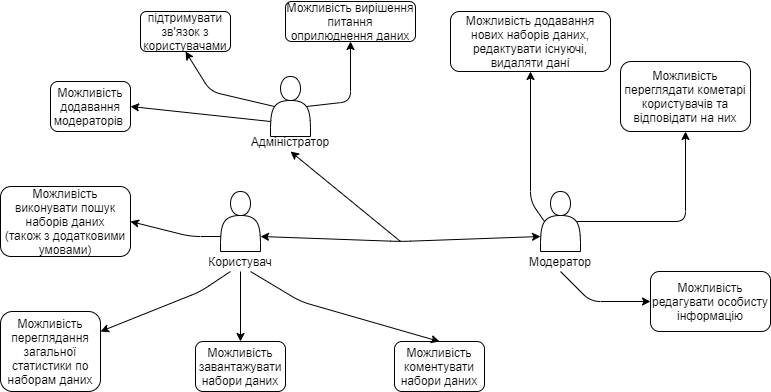

The diagram above was exported from draw.io. Its source (the exported page's mxGraphModel, read from the mxfile embedded in the PNG):
<mxGraphModel dx="1065" dy="416" grid="1" gridSize="10" guides="1" tooltips="1" connect="1" arrows="1" fold="1" page="1" pageScale="1" pageWidth="827" pageHeight="1169" math="0" shadow="0">
  <root>
    <mxCell id="0" />
    <mxCell id="1" parent="0" />
    <mxCell id="SQhlVoJB_6yP6y8oh6pE-2" value="" style="shape=actor;whiteSpace=wrap;html=1;" vertex="1" parent="1">
      <mxGeometry x="240" y="260" width="40" height="60" as="geometry" />
    </mxCell>
    <mxCell id="SQhlVoJB_6yP6y8oh6pE-3" value="" style="shape=actor;whiteSpace=wrap;html=1;" vertex="1" parent="1">
      <mxGeometry x="290" y="145" width="40" height="60" as="geometry" />
    </mxCell>
    <mxCell id="SQhlVoJB_6yP6y8oh6pE-4" value="" style="shape=actor;whiteSpace=wrap;html=1;" vertex="1" parent="1">
      <mxGeometry x="560" y="260" width="40" height="60" as="geometry" />
    </mxCell>
    <mxCell id="SQhlVoJB_6yP6y8oh6pE-5" value="Адміністратор" style="text;html=1;strokeColor=none;fillColor=none;align=center;verticalAlign=middle;whiteSpace=wrap;rounded=0;" vertex="1" parent="1">
      <mxGeometry x="290" y="200" width="40" height="20" as="geometry" />
    </mxCell>
    <mxCell id="SQhlVoJB_6yP6y8oh6pE-9" value="Користувач" style="text;html=1;strokeColor=none;fillColor=none;align=center;verticalAlign=middle;whiteSpace=wrap;rounded=0;" vertex="1" parent="1">
      <mxGeometry x="240" y="320" width="40" height="20" as="geometry" />
    </mxCell>
    <mxCell id="SQhlVoJB_6yP6y8oh6pE-10" value="Модератор" style="text;html=1;strokeColor=none;fillColor=none;align=center;verticalAlign=middle;whiteSpace=wrap;rounded=0;" vertex="1" parent="1">
      <mxGeometry x="560" y="320" width="40" height="20" as="geometry" />
    </mxCell>
    <mxCell id="SQhlVoJB_6yP6y8oh6pE-11" value="Можливість додавання модераторів&amp;nbsp;" style="rounded=1;whiteSpace=wrap;html=1;" vertex="1" parent="1">
      <mxGeometry x="70" y="150" width="80" height="50" as="geometry" />
    </mxCell>
    <mxCell id="SQhlVoJB_6yP6y8oh6pE-12" value="" style="endArrow=classic;html=1;entryX=1;entryY=0.5;entryDx=0;entryDy=0;exitX=0;exitY=0.75;exitDx=0;exitDy=0;" edge="1" parent="1" source="SQhlVoJB_6yP6y8oh6pE-3" target="SQhlVoJB_6yP6y8oh6pE-11">
      <mxGeometry width="50" height="50" relative="1" as="geometry">
        <mxPoint x="390" y="270" as="sourcePoint" />
        <mxPoint x="440" y="220" as="targetPoint" />
      </mxGeometry>
    </mxCell>
    <mxCell id="SQhlVoJB_6yP6y8oh6pE-16" value="" style="endArrow=classic;startArrow=classic;html=1;exitX=1;exitY=0.75;exitDx=0;exitDy=0;entryX=0;entryY=0.75;entryDx=0;entryDy=0;" edge="1" parent="1" source="SQhlVoJB_6yP6y8oh6pE-2" target="SQhlVoJB_6yP6y8oh6pE-4">
      <mxGeometry width="50" height="50" relative="1" as="geometry">
        <mxPoint x="390" y="270" as="sourcePoint" />
        <mxPoint x="440" y="220" as="targetPoint" />
        <Array as="points">
          <mxPoint x="420" y="310" />
        </Array>
      </mxGeometry>
    </mxCell>
    <mxCell id="SQhlVoJB_6yP6y8oh6pE-18" value="Можливість додавання нових наборів даних, редактувати існуючі,&lt;br&gt;видаляти дані" style="rounded=1;whiteSpace=wrap;html=1;" vertex="1" parent="1">
      <mxGeometry x="470" y="80" width="160" height="60" as="geometry" />
    </mxCell>
    <mxCell id="SQhlVoJB_6yP6y8oh6pE-20" value="" style="endArrow=classic;html=1;entryX=0.5;entryY=1;entryDx=0;entryDy=0;exitX=0.1;exitY=0.5;exitDx=0;exitDy=0;exitPerimeter=0;" edge="1" parent="1" source="SQhlVoJB_6yP6y8oh6pE-4" target="SQhlVoJB_6yP6y8oh6pE-18">
      <mxGeometry width="50" height="50" relative="1" as="geometry">
        <mxPoint x="550" y="260" as="sourcePoint" />
        <mxPoint x="520" y="180" as="targetPoint" />
        <Array as="points">
          <mxPoint x="550" y="270" />
        </Array>
      </mxGeometry>
    </mxCell>
    <mxCell id="SQhlVoJB_6yP6y8oh6pE-21" value="Можливість переглядати кометарі користувачів та відповідати на них" style="rounded=1;whiteSpace=wrap;html=1;" vertex="1" parent="1">
      <mxGeometry x="640" y="130" width="130" height="70" as="geometry" />
    </mxCell>
    <mxCell id="SQhlVoJB_6yP6y8oh6pE-23" value="підтримувати зв'язок з користувачами" style="rounded=1;whiteSpace=wrap;html=1;" vertex="1" parent="1">
      <mxGeometry x="160" y="80" width="90" height="40" as="geometry" />
    </mxCell>
    <mxCell id="SQhlVoJB_6yP6y8oh6pE-25" value="Можливість коментувати набори даних" style="rounded=1;whiteSpace=wrap;html=1;" vertex="1" parent="1">
      <mxGeometry x="414" y="410" width="90" height="50" as="geometry" />
    </mxCell>
    <mxCell id="SQhlVoJB_6yP6y8oh6pE-29" value="Можливість завантажувати набори даних" style="rounded=1;whiteSpace=wrap;html=1;" vertex="1" parent="1">
      <mxGeometry x="215" y="410" width="90" height="50" as="geometry" />
    </mxCell>
    <mxCell id="SQhlVoJB_6yP6y8oh6pE-30" value="Можливість переглядання загальної статистики по наборам даних" style="rounded=1;whiteSpace=wrap;html=1;" vertex="1" parent="1">
      <mxGeometry x="20" y="380" width="100" height="80" as="geometry" />
    </mxCell>
    <mxCell id="SQhlVoJB_6yP6y8oh6pE-35" value="Можливість виконувати пошук наборів даних&lt;br&gt;(також з додатковими умовами)" style="rounded=1;whiteSpace=wrap;html=1;" vertex="1" parent="1">
      <mxGeometry x="20" y="255" width="130" height="70" as="geometry" />
    </mxCell>
    <mxCell id="SQhlVoJB_6yP6y8oh6pE-38" value="" style="endArrow=classic;html=1;exitX=0.75;exitY=1;exitDx=0;exitDy=0;entryX=0.5;entryY=0;entryDx=0;entryDy=0;" edge="1" parent="1" source="SQhlVoJB_6yP6y8oh6pE-9" target="SQhlVoJB_6yP6y8oh6pE-25">
      <mxGeometry width="50" height="50" relative="1" as="geometry">
        <mxPoint x="470" y="380" as="sourcePoint" />
        <mxPoint x="520" y="330" as="targetPoint" />
        <Array as="points">
          <mxPoint x="320" y="370" />
        </Array>
      </mxGeometry>
    </mxCell>
    <mxCell id="SQhlVoJB_6yP6y8oh6pE-39" value="" style="endArrow=classic;html=1;exitX=0.5;exitY=1;exitDx=0;exitDy=0;entryX=0.5;entryY=0;entryDx=0;entryDy=0;" edge="1" parent="1" source="SQhlVoJB_6yP6y8oh6pE-9" target="SQhlVoJB_6yP6y8oh6pE-29">
      <mxGeometry width="50" height="50" relative="1" as="geometry">
        <mxPoint x="470" y="380" as="sourcePoint" />
        <mxPoint x="520" y="330" as="targetPoint" />
      </mxGeometry>
    </mxCell>
    <mxCell id="SQhlVoJB_6yP6y8oh6pE-40" value="" style="endArrow=classic;html=1;exitX=0.25;exitY=1;exitDx=0;exitDy=0;entryX=1;entryY=0.25;entryDx=0;entryDy=0;" edge="1" parent="1" source="SQhlVoJB_6yP6y8oh6pE-9" target="SQhlVoJB_6yP6y8oh6pE-30">
      <mxGeometry width="50" height="50" relative="1" as="geometry">
        <mxPoint x="470" y="380" as="sourcePoint" />
        <mxPoint x="520" y="330" as="targetPoint" />
        <Array as="points">
          <mxPoint x="220" y="360" />
        </Array>
      </mxGeometry>
    </mxCell>
    <mxCell id="SQhlVoJB_6yP6y8oh6pE-41" value="" style="endArrow=classic;html=1;entryX=1;entryY=0.5;entryDx=0;entryDy=0;exitX=0;exitY=0.75;exitDx=0;exitDy=0;" edge="1" parent="1" source="SQhlVoJB_6yP6y8oh6pE-2" target="SQhlVoJB_6yP6y8oh6pE-35">
      <mxGeometry width="50" height="50" relative="1" as="geometry">
        <mxPoint x="470" y="380" as="sourcePoint" />
        <mxPoint x="520" y="330" as="targetPoint" />
        <Array as="points">
          <mxPoint x="210" y="305" />
        </Array>
      </mxGeometry>
    </mxCell>
    <mxCell id="SQhlVoJB_6yP6y8oh6pE-42" value="Можливість вирішення питання оприлюднення даних" style="rounded=1;whiteSpace=wrap;html=1;" vertex="1" parent="1">
      <mxGeometry x="305" y="70" width="130" height="40" as="geometry" />
    </mxCell>
    <mxCell id="SQhlVoJB_6yP6y8oh6pE-43" value="" style="endArrow=classic;html=1;entryX=0.5;entryY=1;entryDx=0;entryDy=0;exitX=0.9;exitY=0.5;exitDx=0;exitDy=0;exitPerimeter=0;" edge="1" parent="1" source="SQhlVoJB_6yP6y8oh6pE-3" target="SQhlVoJB_6yP6y8oh6pE-42">
      <mxGeometry width="50" height="50" relative="1" as="geometry">
        <mxPoint x="470" y="70" as="sourcePoint" />
        <mxPoint x="520" y="20" as="targetPoint" />
        <Array as="points">
          <mxPoint x="370" y="170" />
        </Array>
      </mxGeometry>
    </mxCell>
    <mxCell id="SQhlVoJB_6yP6y8oh6pE-45" value="" style="endArrow=classic;html=1;entryX=0.5;entryY=1;entryDx=0;entryDy=0;exitX=0.9;exitY=0.5;exitDx=0;exitDy=0;exitPerimeter=0;" edge="1" parent="1" source="SQhlVoJB_6yP6y8oh6pE-4" target="SQhlVoJB_6yP6y8oh6pE-21">
      <mxGeometry width="50" height="50" relative="1" as="geometry">
        <mxPoint x="470" y="350" as="sourcePoint" />
        <mxPoint x="520" y="300" as="targetPoint" />
        <Array as="points">
          <mxPoint x="705" y="290" />
        </Array>
      </mxGeometry>
    </mxCell>
    <mxCell id="SQhlVoJB_6yP6y8oh6pE-46" value="Можливість редагувати особисту інформацію" style="rounded=1;whiteSpace=wrap;html=1;" vertex="1" parent="1">
      <mxGeometry x="670" y="340" width="120" height="60" as="geometry" />
    </mxCell>
    <mxCell id="SQhlVoJB_6yP6y8oh6pE-47" value="" style="endArrow=classic;html=1;entryX=0;entryY=0.5;entryDx=0;entryDy=0;exitX=0.5;exitY=1;exitDx=0;exitDy=0;" edge="1" parent="1" source="SQhlVoJB_6yP6y8oh6pE-10" target="SQhlVoJB_6yP6y8oh6pE-46">
      <mxGeometry width="50" height="50" relative="1" as="geometry">
        <mxPoint x="390" y="370" as="sourcePoint" />
        <mxPoint x="440" y="320" as="targetPoint" />
        <Array as="points">
          <mxPoint x="610" y="370" />
        </Array>
      </mxGeometry>
    </mxCell>
    <mxCell id="SQhlVoJB_6yP6y8oh6pE-49" value="" style="endArrow=classic;html=1;exitX=0.1;exitY=0.5;exitDx=0;exitDy=0;exitPerimeter=0;entryX=0.5;entryY=1;entryDx=0;entryDy=0;" edge="1" parent="1" source="SQhlVoJB_6yP6y8oh6pE-3" target="SQhlVoJB_6yP6y8oh6pE-23">
      <mxGeometry width="50" height="50" relative="1" as="geometry">
        <mxPoint x="390" y="90" as="sourcePoint" />
        <mxPoint x="440" y="40" as="targetPoint" />
        <Array as="points">
          <mxPoint x="230" y="160" />
        </Array>
      </mxGeometry>
    </mxCell>
    <mxCell id="SQhlVoJB_6yP6y8oh6pE-50" value="" style="endArrow=classic;html=1;entryX=0.5;entryY=1;entryDx=0;entryDy=0;" edge="1" parent="1" target="SQhlVoJB_6yP6y8oh6pE-5">
      <mxGeometry width="50" height="50" relative="1" as="geometry">
        <mxPoint x="420" y="310" as="sourcePoint" />
        <mxPoint x="440" y="320" as="targetPoint" />
      </mxGeometry>
    </mxCell>
  </root>
</mxGraphModel>